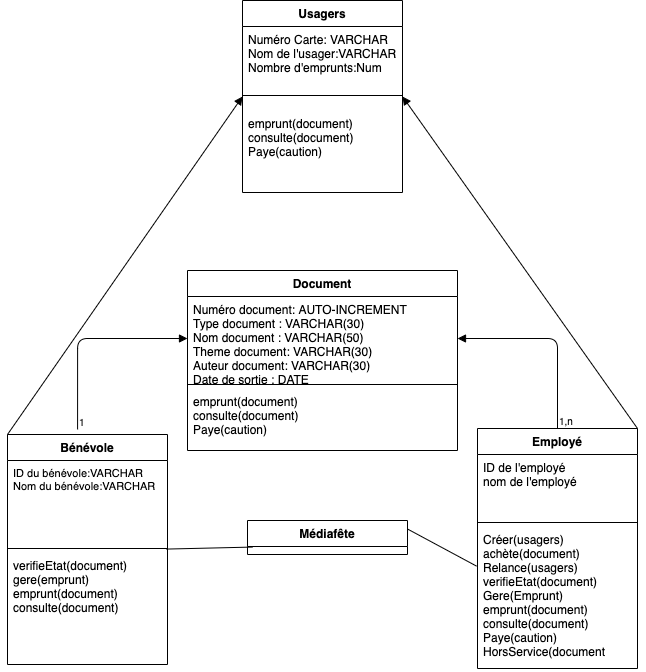

The diagram above was exported from draw.io. Its source (the exported page's mxGraphModel, read from the mxfile embedded in the PNG):
<mxGraphModel dx="839" dy="577" grid="1" gridSize="10" guides="1" tooltips="1" connect="1" arrows="1" fold="1" page="1" pageScale="1" pageWidth="827" pageHeight="1169" math="0" shadow="0">
  <root>
    <mxCell id="0" />
    <mxCell id="1" parent="0" />
    <mxCell id="5_KP3sXVoDLORgjZUeHC-58" value="Usagers" style="swimlane;fontStyle=1;align=center;verticalAlign=top;childLayout=stackLayout;horizontal=1;startSize=26;horizontalStack=0;resizeParent=1;resizeParentMax=0;resizeLast=0;collapsible=1;marginBottom=0;" parent="1" vertex="1">
      <mxGeometry x="315" y="520" width="160" height="192" as="geometry" />
    </mxCell>
    <mxCell id="5_KP3sXVoDLORgjZUeHC-59" value="Numéro Carte: VARCHAR&#10;Nom de l'usager:VARCHAR&#10;Nombre d'emprunts:Num" style="text;strokeColor=none;fillColor=none;align=left;verticalAlign=top;spacingLeft=4;spacingRight=4;overflow=hidden;rotatable=0;points=[[0,0.5],[1,0.5]];portConstraint=eastwest;" parent="5_KP3sXVoDLORgjZUeHC-58" vertex="1">
      <mxGeometry y="26" width="160" height="54" as="geometry" />
    </mxCell>
    <mxCell id="5_KP3sXVoDLORgjZUeHC-60" value="" style="line;strokeWidth=1;fillColor=none;align=left;verticalAlign=middle;spacingTop=-1;spacingLeft=3;spacingRight=3;rotatable=0;labelPosition=right;points=[];portConstraint=eastwest;" parent="5_KP3sXVoDLORgjZUeHC-58" vertex="1">
      <mxGeometry y="80" width="160" height="30" as="geometry" />
    </mxCell>
    <mxCell id="5_KP3sXVoDLORgjZUeHC-61" value="emprunt(document)&#10;consulte(document)&#10;Paye(caution)" style="text;strokeColor=none;fillColor=none;align=left;verticalAlign=top;spacingLeft=4;spacingRight=4;overflow=hidden;rotatable=0;points=[[0,0.5],[1,0.5]];portConstraint=eastwest;" parent="5_KP3sXVoDLORgjZUeHC-58" vertex="1">
      <mxGeometry y="110" width="160" height="82" as="geometry" />
    </mxCell>
    <mxCell id="5_KP3sXVoDLORgjZUeHC-62" value="Médiafête" style="swimlane;fontStyle=1;align=center;verticalAlign=top;childLayout=stackLayout;horizontal=1;startSize=26;horizontalStack=0;resizeParent=1;resizeParentMax=0;resizeLast=0;collapsible=1;marginBottom=0;" parent="1" vertex="1">
      <mxGeometry x="320" y="1040" width="160" height="34" as="geometry" />
    </mxCell>
    <mxCell id="5_KP3sXVoDLORgjZUeHC-66" value="Document" style="swimlane;fontStyle=1;align=center;verticalAlign=top;childLayout=stackLayout;horizontal=1;startSize=26;horizontalStack=0;resizeParent=1;resizeParentMax=0;resizeLast=0;collapsible=1;marginBottom=0;" parent="1" vertex="1">
      <mxGeometry x="260" y="790" width="270" height="180" as="geometry" />
    </mxCell>
    <mxCell id="5_KP3sXVoDLORgjZUeHC-67" value="Numéro document: AUTO-INCREMENT&#10;Type document : VARCHAR(30)&#10;Nom document : VARCHAR(50)&#10;Theme document: VARCHAR(30)&#10;Auteur document: VARCHAR(30)&#10;Date de sortie : DATE" style="text;strokeColor=none;fillColor=none;align=left;verticalAlign=top;spacingLeft=4;spacingRight=4;overflow=hidden;rotatable=0;points=[[0,0.5],[1,0.5]];portConstraint=eastwest;" parent="5_KP3sXVoDLORgjZUeHC-66" vertex="1">
      <mxGeometry y="26" width="270" height="84" as="geometry" />
    </mxCell>
    <mxCell id="5_KP3sXVoDLORgjZUeHC-68" value="" style="line;strokeWidth=1;fillColor=none;align=left;verticalAlign=middle;spacingTop=-1;spacingLeft=3;spacingRight=3;rotatable=0;labelPosition=right;points=[];portConstraint=eastwest;" parent="5_KP3sXVoDLORgjZUeHC-66" vertex="1">
      <mxGeometry y="110" width="270" height="8" as="geometry" />
    </mxCell>
    <mxCell id="5_KP3sXVoDLORgjZUeHC-69" value="emprunt(document)&#10;consulte(document)&#10;Paye(caution)" style="text;strokeColor=none;fillColor=none;align=left;verticalAlign=top;spacingLeft=4;spacingRight=4;overflow=hidden;rotatable=0;points=[[0,0.5],[1,0.5]];portConstraint=eastwest;" parent="5_KP3sXVoDLORgjZUeHC-66" vertex="1">
      <mxGeometry y="118" width="270" height="62" as="geometry" />
    </mxCell>
    <mxCell id="5_KP3sXVoDLORgjZUeHC-70" value="Bénévole" style="swimlane;fontStyle=1;align=center;verticalAlign=top;childLayout=stackLayout;horizontal=1;startSize=26;horizontalStack=0;resizeParent=1;resizeParentMax=0;resizeLast=0;collapsible=1;marginBottom=0;" parent="1" vertex="1">
      <mxGeometry x="80" y="954" width="160" height="230" as="geometry" />
    </mxCell>
    <mxCell id="5_KP3sXVoDLORgjZUeHC-71" value="ID du bénévole:VARCHAR&#10;Nom du bénévole:VARCHAR" style="text;strokeColor=none;fillColor=none;align=left;verticalAlign=top;spacingLeft=4;spacingRight=4;overflow=hidden;rotatable=0;points=[[0,0.5],[1,0.5]];portConstraint=eastwest;fontSize=11;" parent="5_KP3sXVoDLORgjZUeHC-70" vertex="1">
      <mxGeometry y="26" width="160" height="84" as="geometry" />
    </mxCell>
    <mxCell id="5_KP3sXVoDLORgjZUeHC-72" value="" style="line;strokeWidth=1;fillColor=none;align=left;verticalAlign=middle;spacingTop=-1;spacingLeft=3;spacingRight=3;rotatable=0;labelPosition=right;points=[];portConstraint=eastwest;" parent="5_KP3sXVoDLORgjZUeHC-70" vertex="1">
      <mxGeometry y="110" width="160" height="8" as="geometry" />
    </mxCell>
    <mxCell id="5_KP3sXVoDLORgjZUeHC-73" value="verifieEtat(document)&#10;gere(emprunt)&#10;emprunt(document)&#10;consulte(document)" style="text;strokeColor=none;fillColor=none;align=left;verticalAlign=top;spacingLeft=4;spacingRight=4;overflow=hidden;rotatable=0;points=[[0,0.5],[1,0.5]];portConstraint=eastwest;" parent="5_KP3sXVoDLORgjZUeHC-70" vertex="1">
      <mxGeometry y="118" width="160" height="112" as="geometry" />
    </mxCell>
    <mxCell id="5_KP3sXVoDLORgjZUeHC-74" value="Employé" style="swimlane;fontStyle=1;align=center;verticalAlign=top;childLayout=stackLayout;horizontal=1;startSize=26;horizontalStack=0;resizeParent=1;resizeParentMax=0;resizeLast=0;collapsible=1;marginBottom=0;" parent="1" vertex="1">
      <mxGeometry x="550" y="948" width="160" height="240" as="geometry" />
    </mxCell>
    <mxCell id="5_KP3sXVoDLORgjZUeHC-75" value="ID de l'employé&#10;nom de l'employé" style="text;strokeColor=none;fillColor=none;align=left;verticalAlign=top;spacingLeft=4;spacingRight=4;overflow=hidden;rotatable=0;points=[[0,0.5],[1,0.5]];portConstraint=eastwest;" parent="5_KP3sXVoDLORgjZUeHC-74" vertex="1">
      <mxGeometry y="26" width="160" height="64" as="geometry" />
    </mxCell>
    <mxCell id="5_KP3sXVoDLORgjZUeHC-76" value="" style="line;strokeWidth=1;fillColor=none;align=left;verticalAlign=middle;spacingTop=-1;spacingLeft=3;spacingRight=3;rotatable=0;labelPosition=right;points=[];portConstraint=eastwest;" parent="5_KP3sXVoDLORgjZUeHC-74" vertex="1">
      <mxGeometry y="90" width="160" height="8" as="geometry" />
    </mxCell>
    <mxCell id="5_KP3sXVoDLORgjZUeHC-77" value="Créer(usagers)&#10;achète(document)&#10;Relance(usagers)&#10;verifieEtat(document)&#10;Gere(Emprunt)&#10;emprunt(document)&#10;consulte(document)&#10;Paye(caution)&#10;HorsService(document" style="text;strokeColor=none;fillColor=none;align=left;verticalAlign=top;spacingLeft=4;spacingRight=4;overflow=hidden;rotatable=0;points=[[0,0.5],[1,0.5]];portConstraint=eastwest;" parent="5_KP3sXVoDLORgjZUeHC-74" vertex="1">
      <mxGeometry y="98" width="160" height="142" as="geometry" />
    </mxCell>
    <mxCell id="5_KP3sXVoDLORgjZUeHC-79" value="" style="endArrow=block;endFill=1;html=1;edgeStyle=orthogonalEdgeStyle;align=left;verticalAlign=top;exitX=0.438;exitY=-0.022;exitDx=0;exitDy=0;exitPerimeter=0;entryX=0;entryY=0.5;entryDx=0;entryDy=0;" parent="1" source="5_KP3sXVoDLORgjZUeHC-70" target="5_KP3sXVoDLORgjZUeHC-67" edge="1">
      <mxGeometry x="-1" relative="1" as="geometry">
        <mxPoint x="80" y="1160" as="sourcePoint" />
        <mxPoint x="240" y="1160" as="targetPoint" />
      </mxGeometry>
    </mxCell>
    <mxCell id="5_KP3sXVoDLORgjZUeHC-80" value="1" style="resizable=0;html=1;align=left;verticalAlign=bottom;labelBackgroundColor=#ffffff;fontSize=10;" parent="5_KP3sXVoDLORgjZUeHC-79" connectable="0" vertex="1">
      <mxGeometry x="-1" relative="1" as="geometry" />
    </mxCell>
    <mxCell id="5_KP3sXVoDLORgjZUeHC-81" value="&lt;br&gt;" style="html=1;verticalAlign=bottom;endArrow=block;exitX=0;exitY=0;exitDx=0;exitDy=0;entryX=0;entryY=0.5;entryDx=0;entryDy=0;" parent="1" source="5_KP3sXVoDLORgjZUeHC-70" target="5_KP3sXVoDLORgjZUeHC-58" edge="1">
      <mxGeometry width="80" relative="1" as="geometry">
        <mxPoint x="80" y="1160" as="sourcePoint" />
        <mxPoint x="160" y="1160" as="targetPoint" />
      </mxGeometry>
    </mxCell>
    <mxCell id="5_KP3sXVoDLORgjZUeHC-82" value="" style="endArrow=block;endFill=1;html=1;edgeStyle=orthogonalEdgeStyle;align=left;verticalAlign=top;exitX=0.5;exitY=0;exitDx=0;exitDy=0;entryX=1;entryY=0.5;entryDx=0;entryDy=0;" parent="1" source="5_KP3sXVoDLORgjZUeHC-74" target="5_KP3sXVoDLORgjZUeHC-67" edge="1">
      <mxGeometry x="-1" relative="1" as="geometry">
        <mxPoint x="580.04" y="902.04" as="sourcePoint" />
        <mxPoint x="679.96" y="810" as="targetPoint" />
      </mxGeometry>
    </mxCell>
    <mxCell id="5_KP3sXVoDLORgjZUeHC-83" value="1,n" style="resizable=0;html=1;align=left;verticalAlign=bottom;labelBackgroundColor=#ffffff;fontSize=10;" parent="5_KP3sXVoDLORgjZUeHC-82" connectable="0" vertex="1">
      <mxGeometry x="-1" relative="1" as="geometry" />
    </mxCell>
    <mxCell id="5_KP3sXVoDLORgjZUeHC-84" value="" style="html=1;verticalAlign=bottom;endArrow=block;exitX=1;exitY=0;exitDx=0;exitDy=0;entryX=1;entryY=0.5;entryDx=0;entryDy=0;" parent="1" source="5_KP3sXVoDLORgjZUeHC-74" target="5_KP3sXVoDLORgjZUeHC-58" edge="1">
      <mxGeometry width="80" relative="1" as="geometry">
        <mxPoint x="700" y="900" as="sourcePoint" />
        <mxPoint x="780" y="900" as="targetPoint" />
      </mxGeometry>
    </mxCell>
    <mxCell id="-wv29HV6PVzfmF1SkR9W-1" value="" style="endArrow=none;html=1;exitX=0.994;exitY=0.571;exitDx=0;exitDy=0;exitPerimeter=0;entryX=0.031;entryY=0.022;entryDx=0;entryDy=0;entryPerimeter=0;" edge="1" parent="1" source="5_KP3sXVoDLORgjZUeHC-72">
      <mxGeometry width="50" height="50" relative="1" as="geometry">
        <mxPoint x="270" y="1140" as="sourcePoint" />
        <mxPoint x="324.96000000000004" y="1066.572" as="targetPoint" />
      </mxGeometry>
    </mxCell>
    <mxCell id="-wv29HV6PVzfmF1SkR9W-2" value="" style="endArrow=none;html=1;exitX=1;exitY=0.25;exitDx=0;exitDy=0;entryX=-0.006;entryY=0.279;entryDx=0;entryDy=0;entryPerimeter=0;" edge="1" parent="1" source="5_KP3sXVoDLORgjZUeHC-62" target="5_KP3sXVoDLORgjZUeHC-77">
      <mxGeometry width="50" height="50" relative="1" as="geometry">
        <mxPoint x="480" y="1069.998" as="sourcePoint" />
        <mxPoint x="565.9200000000001" y="1068.002" as="targetPoint" />
      </mxGeometry>
    </mxCell>
  </root>
</mxGraphModel>